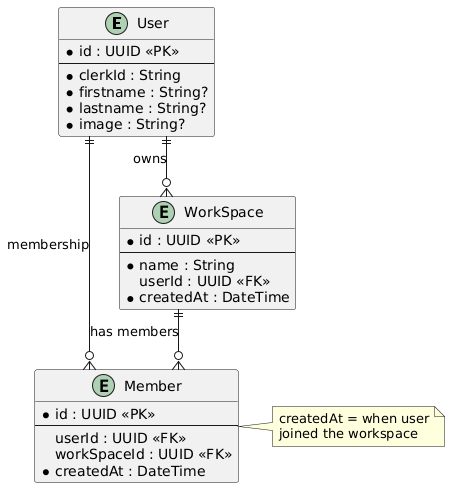

The diagram above was rendered by PlantUML. Its source (embedded in the PNG):
@startuml
skinparam linetype ortho

entity "User" as user {
  * id : UUID <<PK>>
  --
  * clerkId : String
  * firstname : String?
  * lastname : String?
  * image : String?
}

entity "WorkSpace" as workspace {
  * id : UUID <<PK>>
  --
  * name : String
  userId : UUID <<FK>>
  * createdAt : DateTime
}

entity "Member" as member {
  * id : UUID <<PK>>
  --
  userId : UUID <<FK>>
  workSpaceId : UUID <<FK>>
  * createdAt : DateTime
}

user ||--o{ workspace : "owns"
user ||--o{ member : "membership"
workspace ||--o{ member : "has members"

note right of member
  createdAt = when user
  joined the workspace
end note
@enduml